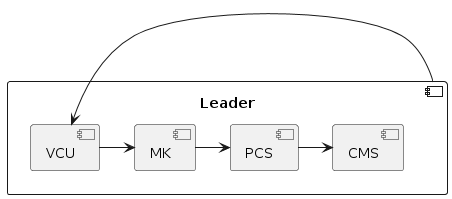

The diagram above was rendered by PlantUML. Its source (embedded in the PNG):
@startuml
component "Leader" as L {
    [VCU]
    [MK]
    [PCS]
    [CMS]
}

L -> VCU
VCU -> MK
MK -> PCS
PCS -> CMS
@enduml